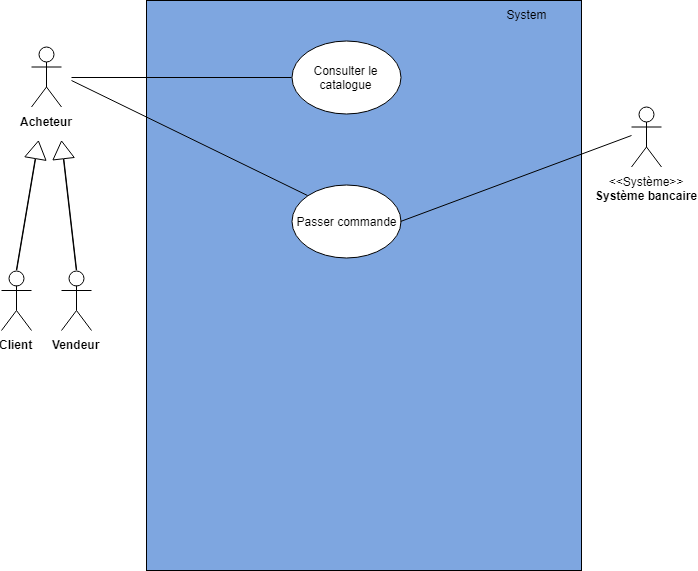

The diagram above was exported from draw.io. Its source (the exported page's mxGraphModel, read from the mxfile embedded in the PNG):
<mxGraphModel dx="1796" dy="987" grid="1" gridSize="10" guides="1" tooltips="1" connect="1" arrows="1" fold="1" page="1" pageScale="1" pageWidth="827" pageHeight="1169" math="0" shadow="0">
  <root>
    <mxCell id="0" />
    <mxCell id="1" parent="0" />
    <mxCell id="WCIYhD3gGVI9Xc0xE74o-33" value="System" style="whiteSpace=wrap;html=1;horizontal=1;fillColor=#7EA6E0;verticalAlign=top;labelPosition=center;verticalLabelPosition=middle;align=center;spacingLeft=325;" parent="1" vertex="1">
      <mxGeometry x="205" y="170" width="435" height="570" as="geometry" />
    </mxCell>
    <mxCell id="WCIYhD3gGVI9Xc0xE74o-1" value="&lt;b&gt;Acheteur&lt;/b&gt;&lt;br&gt;" style="shape=umlActor;verticalLabelPosition=bottom;labelBackgroundColor=#ffffff;verticalAlign=top;html=1;outlineConnect=0;" parent="1" vertex="1">
      <mxGeometry x="90" y="216.5" width="30" height="60" as="geometry" />
    </mxCell>
    <mxCell id="WCIYhD3gGVI9Xc0xE74o-2" value="&lt;b&gt;Client&lt;br&gt;&lt;br&gt;&lt;/b&gt;&lt;br&gt;" style="shape=umlActor;verticalLabelPosition=bottom;labelBackgroundColor=#ffffff;verticalAlign=top;html=1;outlineConnect=0;" parent="1" vertex="1">
      <mxGeometry x="60" y="440" width="30" height="60" as="geometry" />
    </mxCell>
    <mxCell id="WCIYhD3gGVI9Xc0xE74o-4" value="Consulter le catalogue" style="ellipse;whiteSpace=wrap;html=1;" parent="1" vertex="1">
      <mxGeometry x="350" y="210" width="109" height="73" as="geometry" />
    </mxCell>
    <mxCell id="WCIYhD3gGVI9Xc0xE74o-5" value="&lt;b&gt;Vendeur&lt;br&gt;&lt;/b&gt;&lt;br&gt;" style="shape=umlActor;verticalLabelPosition=bottom;labelBackgroundColor=#ffffff;verticalAlign=top;html=1;outlineConnect=0;" parent="1" vertex="1">
      <mxGeometry x="120" y="440" width="30" height="60" as="geometry" />
    </mxCell>
    <mxCell id="WCIYhD3gGVI9Xc0xE74o-8" value="" style="shape=flexArrow;endArrow=classic;html=1;width=0.4;endSize=5.616;exitX=0.5;exitY=0;exitDx=0;exitDy=0;exitPerimeter=0;" parent="1" source="WCIYhD3gGVI9Xc0xE74o-5" edge="1">
      <mxGeometry width="50" height="50" relative="1" as="geometry">
        <mxPoint x="40" y="720" as="sourcePoint" />
        <mxPoint x="120" y="310" as="targetPoint" />
      </mxGeometry>
    </mxCell>
    <mxCell id="WCIYhD3gGVI9Xc0xE74o-9" value="" style="shape=flexArrow;endArrow=classic;html=1;width=0.4;endSize=5.616;exitX=0.5;exitY=0;exitDx=0;exitDy=0;exitPerimeter=0;" parent="1" source="WCIYhD3gGVI9Xc0xE74o-2" edge="1">
      <mxGeometry width="50" height="50" relative="1" as="geometry">
        <mxPoint x="145" y="450.1428571428571" as="sourcePoint" />
        <mxPoint x="97" y="310" as="targetPoint" />
      </mxGeometry>
    </mxCell>
    <mxCell id="WCIYhD3gGVI9Xc0xE74o-14" value="Passer commande" style="ellipse;whiteSpace=wrap;html=1;" parent="1" vertex="1">
      <mxGeometry x="350" y="354" width="109" height="73" as="geometry" />
    </mxCell>
    <mxCell id="WCIYhD3gGVI9Xc0xE74o-22" value="" style="endArrow=none;html=1;endFill=0;entryX=0;entryY=0.5;entryDx=0;entryDy=0;" parent="1" target="WCIYhD3gGVI9Xc0xE74o-4" edge="1">
      <mxGeometry width="50" height="50" relative="1" as="geometry">
        <mxPoint x="130" y="247" as="sourcePoint" />
        <mxPoint x="275.46091383706334" y="292.4250640632217" as="targetPoint" />
      </mxGeometry>
    </mxCell>
    <mxCell id="WCIYhD3gGVI9Xc0xE74o-23" value="" style="endArrow=none;html=1;endFill=0;entryX=0;entryY=0;entryDx=0;entryDy=0;" parent="1" target="WCIYhD3gGVI9Xc0xE74o-14" edge="1">
      <mxGeometry width="50" height="50" relative="1" as="geometry">
        <mxPoint x="130" y="250" as="sourcePoint" />
        <mxPoint x="420" y="390" as="targetPoint" />
      </mxGeometry>
    </mxCell>
    <mxCell id="WCIYhD3gGVI9Xc0xE74o-34" value="&amp;lt;&amp;lt;Système&amp;gt;&amp;gt;&lt;br&gt;&lt;b&gt;Système bancaire&lt;br&gt;&lt;/b&gt;&lt;br&gt;" style="shape=umlActor;verticalLabelPosition=bottom;labelBackgroundColor=#ffffff;verticalAlign=top;html=1;outlineConnect=0;" parent="1" vertex="1">
      <mxGeometry x="690" y="276.5" width="30" height="60" as="geometry" />
    </mxCell>
    <mxCell id="WCIYhD3gGVI9Xc0xE74o-37" value="" style="shape=flexArrow;endArrow=classic;html=1;width=0.4;endSize=5.616;exitX=0.5;exitY=0;exitDx=0;exitDy=0;entryX=0.5;entryY=1;entryDx=0;entryDy=0;" parent="1" source="WCIYhD3gGVI9Xc0xE74o-36" edge="1">
      <mxGeometry width="50" height="50" relative="1" as="geometry">
        <mxPoint x="145.29411764705878" y="492.82352941176464" as="sourcePoint" />
        <mxPoint x="420" y="613" as="targetPoint" />
      </mxGeometry>
    </mxCell>
    <mxCell id="WCIYhD3gGVI9Xc0xE74o-38" value="" style="shape=flexArrow;endArrow=classic;html=1;width=0.4;endSize=5.616;exitX=0;exitY=0;exitDx=0;exitDy=0;entryX=1;entryY=1;entryDx=0;entryDy=0;" parent="1" source="WCIYhD3gGVI9Xc0xE74o-35" edge="1">
      <mxGeometry width="50" height="50" relative="1" as="geometry">
        <mxPoint x="677.0588235294117" y="642.2352941176471" as="sourcePoint" />
        <mxPoint x="459" y="602" as="targetPoint" />
      </mxGeometry>
    </mxCell>
    <mxCell id="WCIYhD3gGVI9Xc0xE74o-42" value="" style="endArrow=none;html=1;endFill=0;exitX=1;exitY=0.5;exitDx=0;exitDy=0;" parent="1" source="WCIYhD3gGVI9Xc0xE74o-14" edge="1">
      <mxGeometry width="50" height="50" relative="1" as="geometry">
        <mxPoint x="622" y="308.5" as="sourcePoint" />
        <mxPoint x="690" y="305" as="targetPoint" />
      </mxGeometry>
    </mxCell>
    <mxCell id="XvI42yuy69RzLbX80Rdq-2" value="" style="shape=flexArrow;endArrow=classic;html=1;width=0.4;endSize=5.616;exitX=1;exitY=0;exitDx=0;exitDy=0;entryX=0;entryY=1;entryDx=0;entryDy=0;" edge="1" parent="1" source="XvI42yuy69RzLbX80Rdq-1">
      <mxGeometry width="50" height="50" relative="1" as="geometry">
        <mxPoint x="578" y="660" as="sourcePoint" />
        <mxPoint x="381" y="602" as="targetPoint" />
      </mxGeometry>
    </mxCell>
  </root>
</mxGraphModel>